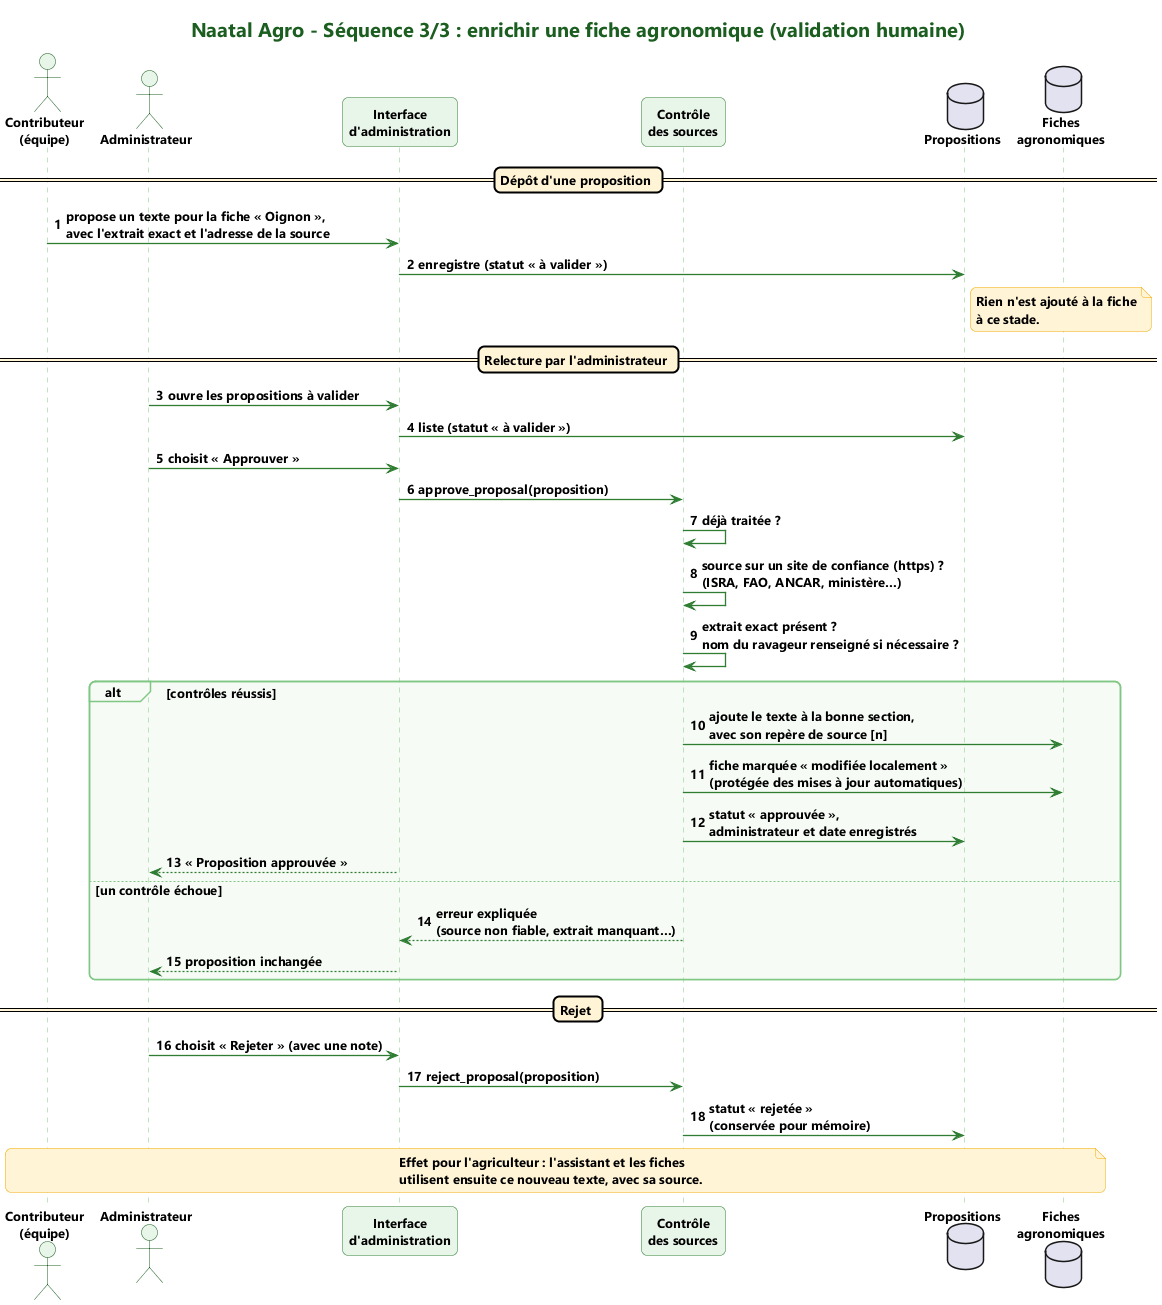

The diagram above was rendered by PlantUML. Its source (embedded in the PNG):
@startuml 03c-sequence-validation-fiche
!include style.iuml
autonumber "<b>0"
title Naatal Agro - Séquence 3/3 : enrichir une fiche agronomique (validation humaine)

actor "Contributeur\n(équipe)" as C
actor "Administrateur" as A
participant "Interface\nd'administration" as UI
participant "Contrôle\ndes sources" as K
database "Propositions" as P
database "Fiches\nagronomiques" as G

== Dépôt d'une proposition ==
C -> UI : propose un texte pour la fiche « Oignon »,\navec l'extrait exact et l'adresse de la source
UI -> P : enregistre (statut « à valider »)
note right of P : Rien n'est ajouté à la fiche\nà ce stade.

== Relecture par l'administrateur ==
A -> UI : ouvre les propositions à valider
UI -> P : liste (statut « à valider »)
A -> UI : choisit « Approuver »
UI -> K : approve_proposal(proposition)
K -> K : déjà traitée ?
K -> K : source sur un site de confiance (https) ?\n(ISRA, FAO, ANCAR, ministère…)
K -> K : extrait exact présent ?\nnom du ravageur renseigné si nécessaire ?

alt contrôles réussis
  K -> G : ajoute le texte à la bonne section,\navec son repère de source [n]
  K -> G : fiche marquée « modifiée localement »\n(protégée des mises à jour automatiques)
  K -> P : statut « approuvée »,\nadministrateur et date enregistrés
  UI --> A : « Proposition approuvée »
else un contrôle échoue
  K --> UI : erreur expliquée\n(source non fiable, extrait manquant…)
  UI --> A : proposition inchangée
end

== Rejet ==
A -> UI : choisit « Rejeter » (avec une note)
UI -> K : reject_proposal(proposition)
K -> P : statut « rejetée »\n(conservée pour mémoire)

note over C, G
  Effet pour l'agriculteur : l'assistant et les fiches
  utilisent ensuite ce nouveau texte, avec sa source.
end note
@enduml